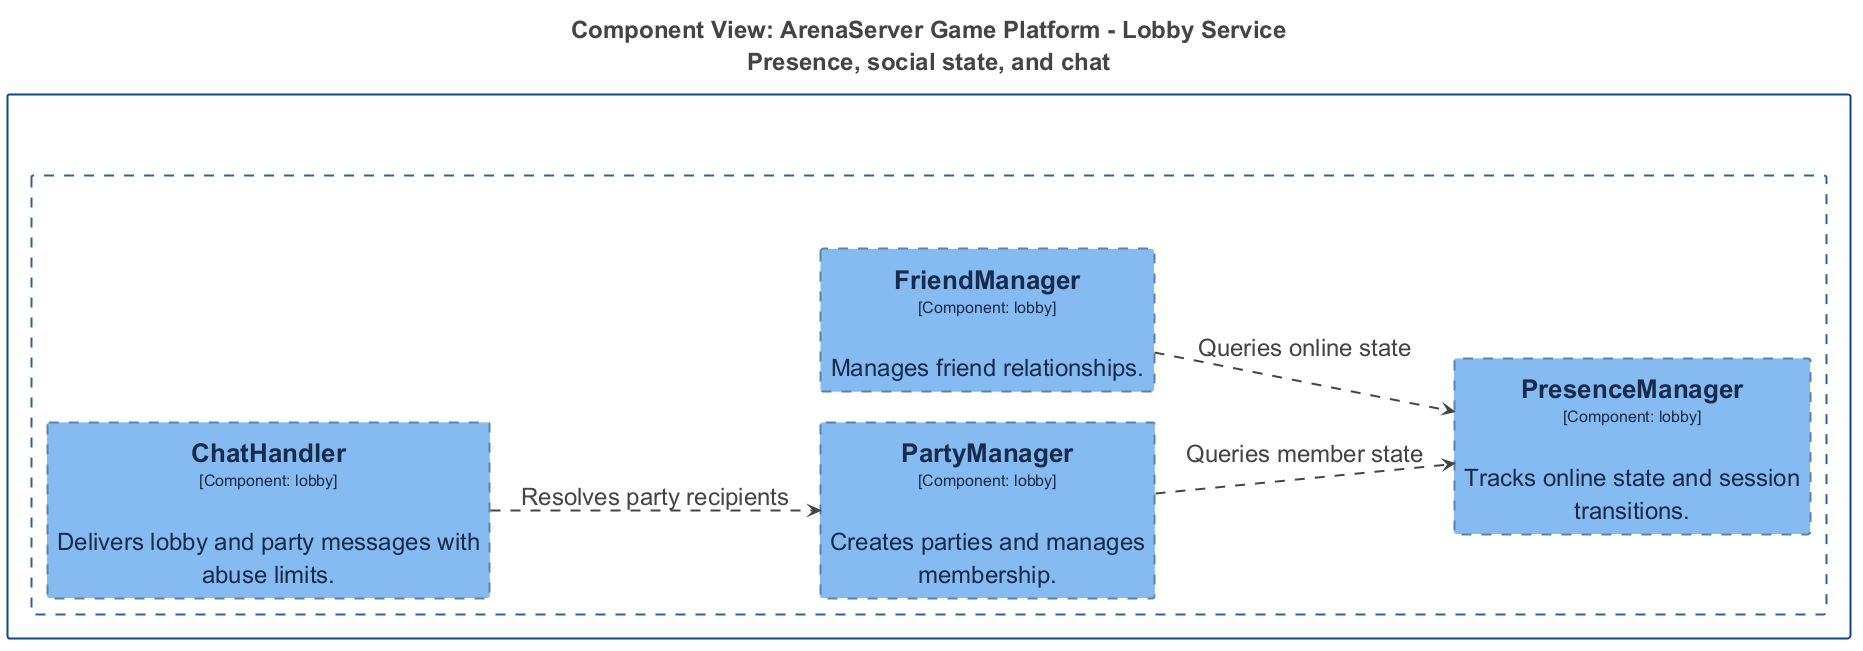

The diagram above was rendered by PlantUML. Its source (embedded in the PNG):
@startuml
title <size:24>Component View: ArenaServer Game Platform - Lobby Service</size>\n<size:24>Presence, social state, and chat</size>

set separator none
left to right direction
skinparam ranksep 60
skinparam nodesep 30
hide stereotype

<style>
  root {
    BackgroundColor: #ffffff;
    FontColor: #444444;
  }
  // Element,Component,Planned
  .Element-RWxlbWVudCxDb21wb25lbnQsUGxhbm5lZA== {
    BackgroundColor: #85bbf0;
    LineColor: #5d82a8;
    LineStyle: 10-10;
    LineThickness: 2;
    FontColor: #172b4d;
    FontSize: 24;
    HorizontalAlignment: center;
    Shadowing: 0;
    MaximumWidth: 450;
  }
  // Relationship
  .Relationship-UmVsYXRpb25zaGlw {
    LineThickness: 2;
    LineStyle: 10-10;
    LineColor: #444444;
    FontColor: #444444;
    FontSize: 24;
  }
  // ArenaServer Game Platform
  .Boundary-QXJlbmFTZXJ2ZXIgR2FtZSBQbGF0Zm9ybQ== {
    BackgroundColor: #ffffff;
    LineColor: #0b4884;
    LineStyle: 0;
    LineThickness: 2;
    FontColor: #ffffff;
    FontSize: 24;
    HorizontalAlignment: center;
    Shadowing: 0;
  }
  // Lobby Service
  .Boundary-TG9iYnkgU2VydmljZQ== {
    BackgroundColor: #ffffff;
    LineColor: #2e6295;
    LineStyle: 10-10;
    LineThickness: 2;
    FontColor: #ffffff;
    FontSize: 24;
    HorizontalAlignment: center;
    Shadowing: 0;
  }
</style>

rectangle "ArenaServer Game Platform\n<size:16>[Software System]</size>" <<Boundary-QXJlbmFTZXJ2ZXIgR2FtZSBQbGF0Zm9ybQ==>> {
  rectangle "Lobby Service\n<size:16>[Container: C++]</size>" <<Boundary-TG9iYnkgU2VydmljZQ==>> {
    rectangle "==PresenceManager\n<size:16>[Component: lobby]</size>\n\nTracks online state and session transitions." <<Element-RWxlbWVudCxDb21wb25lbnQsUGxhbm5lZA==>> as ArenaServerGamePlatform.LobbyService.PresenceManager
    rectangle "==FriendManager\n<size:16>[Component: lobby]</size>\n\nManages friend relationships." <<Element-RWxlbWVudCxDb21wb25lbnQsUGxhbm5lZA==>> as ArenaServerGamePlatform.LobbyService.FriendManager
    rectangle "==PartyManager\n<size:16>[Component: lobby]</size>\n\nCreates parties and manages membership." <<Element-RWxlbWVudCxDb21wb25lbnQsUGxhbm5lZA==>> as ArenaServerGamePlatform.LobbyService.PartyManager
    rectangle "==ChatHandler\n<size:16>[Component: lobby]</size>\n\nDelivers lobby and party messages with abuse limits." <<Element-RWxlbWVudCxDb21wb25lbnQsUGxhbm5lZA==>> as ArenaServerGamePlatform.LobbyService.ChatHandler
  }

}

ArenaServerGamePlatform.LobbyService.FriendManager --> ArenaServerGamePlatform.LobbyService.PresenceManager <<Relationship-UmVsYXRpb25zaGlw>> : "Queries online state"
ArenaServerGamePlatform.LobbyService.PartyManager --> ArenaServerGamePlatform.LobbyService.PresenceManager <<Relationship-UmVsYXRpb25zaGlw>> : "Queries member state"
ArenaServerGamePlatform.LobbyService.ChatHandler --> ArenaServerGamePlatform.LobbyService.PartyManager <<Relationship-UmVsYXRpb25zaGlw>> : "Resolves party recipients"

@enduml